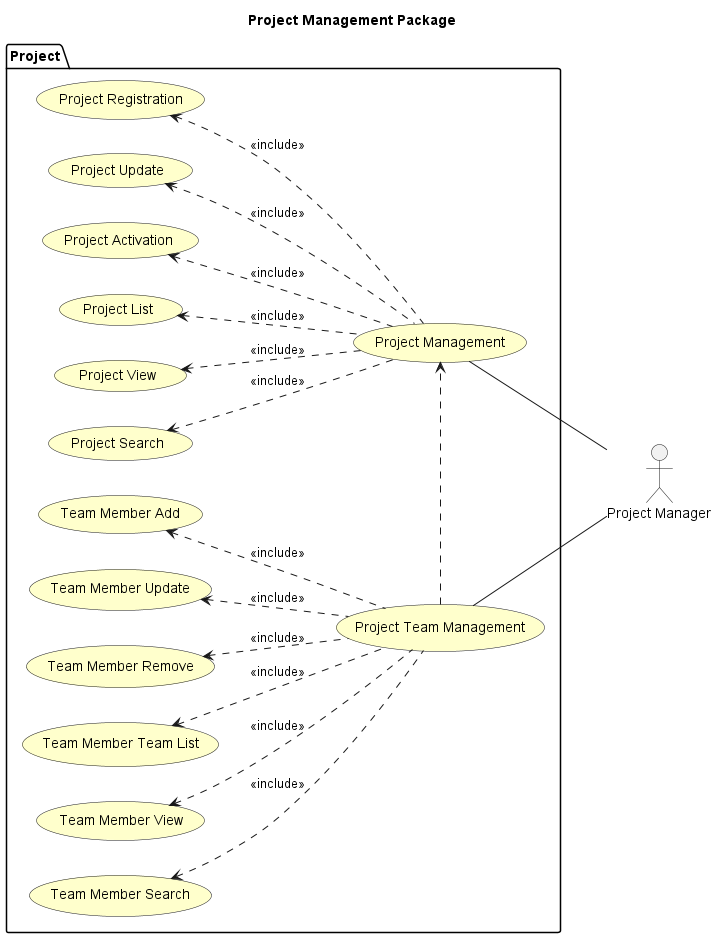

The diagram above was rendered by PlantUML. Its source (embedded in the PNG):
@startuml
left to right direction

skinparam useCaseBackgroundColor #Business

title Project Management Package

:Project Manager: as PMO

package "Project"{
    usecase "Project Management" as projectManagement
    usecase "Project Registration" as projectRegistration
    usecase "Project Update" as projectUpdate
    usecase "Project Activation" as projectActivation
    usecase "Project List" as projectList
    usecase "Project View" as projectView
    usecase "Project Search" as projectSearch
    usecase "Project Team Management" as projectTeamManagement
    usecase "Team Member Add" as teamMemberAdd
    usecase "Team Member Update" as teamMemberUpdate
    usecase "Team Member Remove" as teamMemberRemove
    usecase "Team Member Team List" as teamMemberList
    usecase "Team Member View" as teamMemberView
    usecase "Team Member Search" as teamMemberSearch
}

projectManagement -- PMO
projectTeamManagement -- PMO

projectTeamManagement .> projectManagement

projectRegistration <.. projectManagement : <<include>>
projectUpdate <.. projectManagement : <<include>>
projectActivation <.. projectManagement : <<include>>
projectList <.. projectManagement : <<include>>
projectView <.. projectManagement : <<include>>
projectSearch <.. projectManagement : <<include>>
teamMemberAdd <.. projectTeamManagement : <<include>>
teamMemberUpdate <.. projectTeamManagement : <<include>>
teamMemberRemove <.. projectTeamManagement : <<include>>
teamMemberList <.. projectTeamManagement : <<include>>
teamMemberView <.. projectTeamManagement : <<include>>
teamMemberSearch <.. projectTeamManagement : <<include>>
@enduml